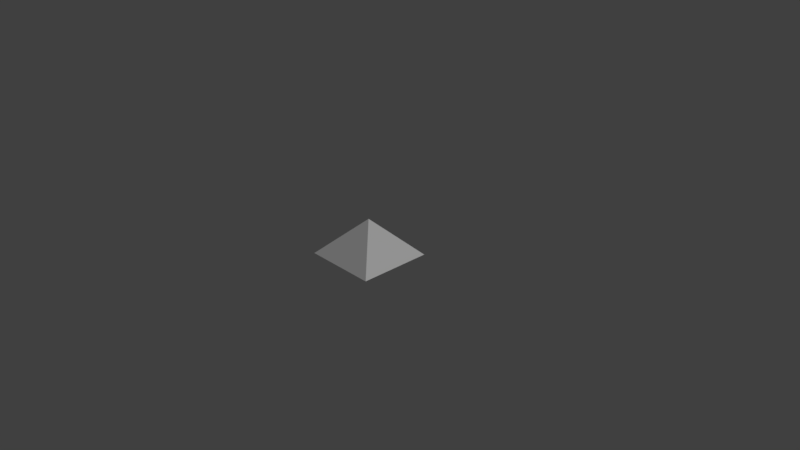 # Source: roof_full.blend  (saved by Blender 2.78.0; exported with 4.5.12 LTS)
import bpy
from mathutils import Matrix  # noqa: F401  (used for matrix-valued properties, if any)

bpy.ops.wm.read_factory_settings(use_empty=True)
scene = bpy.context.scene
scene.name = 'Scene'

# ---- collections
col_collection_1 = bpy.data.collections.new('Collection 1'); scene.collection.children.link(col_collection_1)

# ---- materials (node trees are filled in below, after node groups)
mat_material = bpy.data.materials.new('Material')
mat_material.alpha_threshold = 0.0
mat_material.use_transparent_shadow = False
mat_material.roughness = 0.5
mat_material.line_color = (0.0, 0.0, 0.0, 1.0)

# ---- material node trees

# ---- world
world_world = bpy.data.worlds.new('World'); scene.world = world_world
world_world.color = (0.05088, 0.05088, 0.05088)
world_world.use_sun_shadow = False
world_world.sun_shadow_jitter_overblur = 0.0
world_world.cycles.sampling_method = 'MANUAL'

# ---- cameras
cam_camera = bpy.data.cameras.new('Camera')
cam_camera.clip_end = 100.0
cam_camera.lens = 35.0
cam_camera.sensor_width = 32.0
cam_camera.sensor_height = 18.0
cam_camera.ortho_scale = 7.314
cam_camera.dof.focus_distance = 0.0
cam_camera.dof.aperture_fstop = 128.0

# ---- lights
light_lamp = bpy.data.lights.new('Lamp', 'SUN')
light_lamp.transmission_factor = 0.0
light_lamp.cutoff_distance = 30.0
light_lamp.angle = 0.1993
light_lamp.energy = 1.0
light_lamp.shadow_buffer_clip_start = 1.001
light_lamp.shadow_soft_size = 0.1
light_lamp.shadow_cascade_max_distance = 1000.0

# ---- meshes
me_rooffull = bpy.data.meshes.new('rooffull')
me_rooffull.from_pydata([(1.0, 1.0, 0.0), (1.0, -1.0, 0.0), (-1.0, -1.0, 0.0), (-1.0, 1.0, 0.0), (-1.341e-07, -1.788e-07, 1.0)], [], [(0, 4, 1), (1, 4, 2), (2, 4, 3), (4, 0, 3)])
_uv = me_rooffull.uv_layers.new(name='UVMap')
_uv.uv.foreach_set('vector', [1.0, -5.96e-08, 0.5, 0.5, 0.0, 0.0, 1.0, 0.0, 0.5, 0.5, 0.0, 0.0, 8.941e-08, 0.0, 0.5, 0.5, 1.0, 0.0, 0.5, 0.5, 2.384e-07, 1.788e-07, 1.0, -1.192e-07])
me_rooffull.materials.append(mat_material)
me_rooffull.use_remesh_preserve_volume = False
me_rooffull.use_remesh_preserve_attributes = False
me_rooffull.use_mirror_vertex_groups = False
me_rooffull.update()

# ---- objects
ob_rooffull = bpy.data.objects.new('rooffull', me_rooffull)
ob_lamp = bpy.data.objects.new('Lamp', light_lamp)
ob_camera = bpy.data.objects.new('Camera', cam_camera)

# ---- transforms, parenting, visibility, modifiers, constraints
ob_rooffull.location = (0.0, 0.0, 0.0)
ob_rooffull.scale = (0.5, 0.5, 0.5)
ob_rooffull.lock_rotations_4d = False
ob_rooffull.empty_display_type = 'ARROWS'
ob_rooffull.lineart.crease_threshold = 0.0
ob_lamp.location = (4.076, 1.005, 5.904)
ob_lamp.rotation_euler = (0.6503, 0.05522, 1.866)
ob_lamp.lock_rotations_4d = False
ob_lamp.empty_display_type = 'ARROWS'
ob_lamp.color = (0.0, 0.0, 0.0, 0.0)
ob_lamp.lineart.crease_threshold = 0.0
ob_camera.location = (7.481, -6.508, 5.344)
ob_camera.rotation_euler = (1.109, 0.0, 0.8149)
ob_camera.lock_rotations_4d = False
ob_camera.empty_display_type = 'ARROWS'
ob_camera.color = (0.0, 0.0, 0.0, 0.0)
ob_camera.display_type = 'WIRE'
ob_camera.lineart.crease_threshold = 0.0

# ---- collection membership
col_collection_1.objects.link(ob_rooffull)
col_collection_1.objects.link(ob_lamp)
col_collection_1.objects.link(ob_camera)

# ---- scene / render settings (as saved in the file)
scene.camera = ob_camera
scene.frame_start = 1; scene.frame_end = 250; scene.frame_set(1)
scene.render.engine = 'BLENDER_EEVEE_NEXT'
scene.render.resolution_percentage = 50
scene.render.dither_intensity = 0.0
scene.cycles.use_denoising = False
scene.cycles.samples = 128
scene.cycles.sampling_pattern = 'TABULATED_SOBOL'
scene.cycles.light_sampling_threshold = 0.0
scene.cycles.use_adaptive_sampling = False
scene.cycles.use_light_tree = False
scene.cycles.blur_glossy = 0.0
scene.cycles.sample_clamp_indirect = 0.0
scene.view_settings.view_transform = 'Standard'
bpy.context.view_layer.update()
